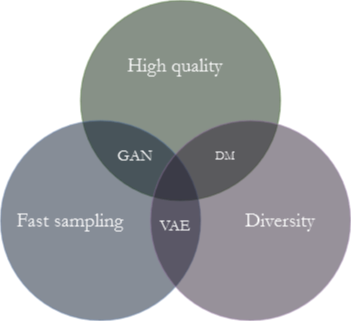

The diagram above was exported from draw.io. Its source (the exported page's mxGraphModel, read from the mxfile embedded in the PNG):
<mxGraphModel dx="794" dy="702" grid="1" gridSize="10" guides="1" tooltips="1" connect="1" arrows="1" fold="1" page="1" pageScale="1" pageWidth="827" pageHeight="1169" math="0" shadow="0">
  <root>
    <mxCell id="0" />
    <mxCell id="1" parent="0" />
    <mxCell id="R5wzg75tP1qqHy3vGTUi-1" value="" style="ellipse;whiteSpace=wrap;html=1;aspect=fixed;fillColor=#d5e8d4;strokeColor=#82b366;opacity=50;" vertex="1" parent="1">
      <mxGeometry x="280" y="100" width="200" height="200" as="geometry" />
    </mxCell>
    <mxCell id="R5wzg75tP1qqHy3vGTUi-2" value="" style="ellipse;whiteSpace=wrap;html=1;aspect=fixed;fillColor=#dae8fc;strokeColor=#6c8ebf;opacity=50;" vertex="1" parent="1">
      <mxGeometry x="200" y="220" width="200" height="200" as="geometry" />
    </mxCell>
    <mxCell id="R5wzg75tP1qqHy3vGTUi-3" value="" style="ellipse;whiteSpace=wrap;html=1;aspect=fixed;fillColor=#e1d5e7;strokeColor=#9673a6;opacity=50;" vertex="1" parent="1">
      <mxGeometry x="350" y="220" width="200" height="200" as="geometry" />
    </mxCell>
    <mxCell id="R5wzg75tP1qqHy3vGTUi-4" value="&lt;font face=&quot;Garamond&quot; style=&quot;font-size: 20px;&quot;&gt;Diversity&lt;br&gt;&lt;/font&gt;" style="text;html=1;strokeColor=none;fillColor=none;align=center;verticalAlign=middle;whiteSpace=wrap;rounded=0;" vertex="1" parent="1">
      <mxGeometry x="420" y="305" width="120" height="30" as="geometry" />
    </mxCell>
    <mxCell id="R5wzg75tP1qqHy3vGTUi-6" value="&lt;font style=&quot;font-size: 16px;&quot; face=&quot;Garamond&quot;&gt;VAE&lt;/font&gt;" style="text;html=1;strokeColor=none;fillColor=none;align=center;verticalAlign=middle;whiteSpace=wrap;rounded=0;" vertex="1" parent="1">
      <mxGeometry x="350" y="310" width="50" height="30" as="geometry" />
    </mxCell>
    <mxCell id="R5wzg75tP1qqHy3vGTUi-7" value="&lt;font face=&quot;Garamond&quot; style=&quot;font-size: 20px;&quot;&gt;High quality&lt;br&gt;&lt;/font&gt;" style="text;html=1;strokeColor=none;fillColor=none;align=center;verticalAlign=middle;whiteSpace=wrap;rounded=0;" vertex="1" parent="1">
      <mxGeometry x="315" y="150" width="120" height="30" as="geometry" />
    </mxCell>
    <mxCell id="R5wzg75tP1qqHy3vGTUi-8" value="&lt;font face=&quot;Garamond&quot; style=&quot;font-size: 20px;&quot;&gt;Fast sampling&lt;br&gt;&lt;/font&gt;" style="text;html=1;strokeColor=none;fillColor=none;align=center;verticalAlign=middle;whiteSpace=wrap;rounded=0;" vertex="1" parent="1">
      <mxGeometry x="210" y="305" width="120" height="30" as="geometry" />
    </mxCell>
    <mxCell id="R5wzg75tP1qqHy3vGTUi-9" value="&lt;font style=&quot;font-size: 16px;&quot; face=&quot;Garamond&quot;&gt;GAN&lt;/font&gt;" style="text;html=1;strokeColor=none;fillColor=none;align=center;verticalAlign=middle;whiteSpace=wrap;rounded=0;" vertex="1" parent="1">
      <mxGeometry x="310" y="240" width="50" height="30" as="geometry" />
    </mxCell>
    <mxCell id="R5wzg75tP1qqHy3vGTUi-10" value="&lt;font face=&quot;Garamond&quot;&gt;DM&lt;/font&gt;" style="text;html=1;strokeColor=none;fillColor=none;align=center;verticalAlign=middle;whiteSpace=wrap;rounded=0;" vertex="1" parent="1">
      <mxGeometry x="400" y="240" width="50" height="30" as="geometry" />
    </mxCell>
  </root>
</mxGraphModel>